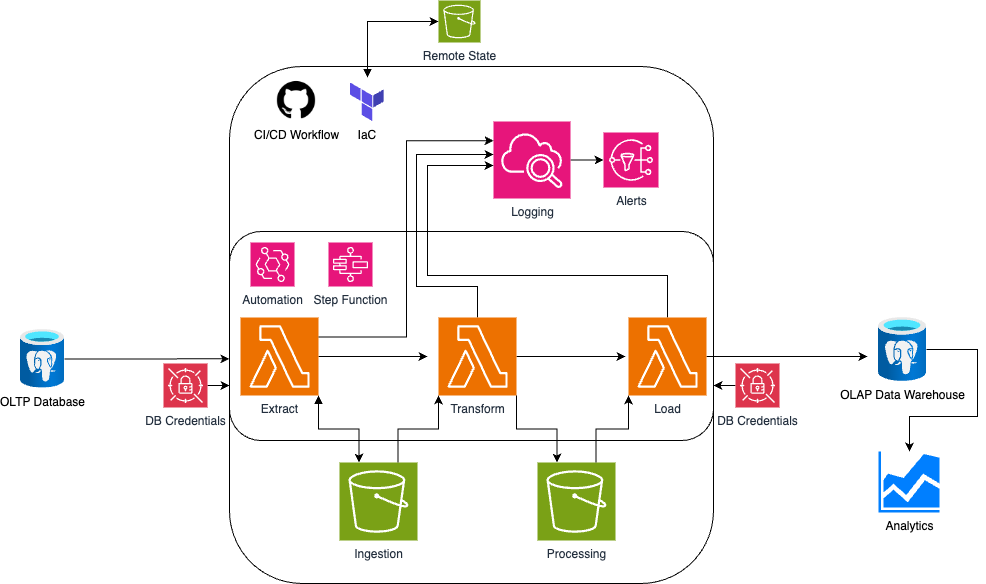

The diagram above was exported from draw.io. Its source (the exported page's mxGraphModel, read from the mxfile embedded in the PNG):
<mxGraphModel dx="911" dy="581" grid="1" gridSize="11" guides="1" tooltips="1" connect="1" arrows="1" fold="1" page="1" pageScale="1" pageWidth="1169" pageHeight="827" background="#ffffff" math="0" shadow="0">
  <root>
    <mxCell id="0" />
    <mxCell id="1" parent="0" />
    <mxCell id="8mL5tjnSaltWUIvNLVLi-50" value="" style="rounded=1;whiteSpace=wrap;html=1;fillColor=none;" vertex="1" parent="1">
      <mxGeometry x="297" y="121" width="484" height="517" as="geometry" />
    </mxCell>
    <mxCell id="8mL5tjnSaltWUIvNLVLi-35" value="" style="rounded=1;whiteSpace=wrap;html=1;fillColor=none;" vertex="1" parent="1">
      <mxGeometry x="297" y="286" width="484" height="209" as="geometry" />
    </mxCell>
    <mxCell id="8mL5tjnSaltWUIvNLVLi-1" value="Ingestion" style="sketch=0;points=[[0,0,0],[0.25,0,0],[0.5,0,0],[0.75,0,0],[1,0,0],[0,1,0],[0.25,1,0],[0.5,1,0],[0.75,1,0],[1,1,0],[0,0.25,0],[0,0.5,0],[0,0.75,0],[1,0.25,0],[1,0.5,0],[1,0.75,0]];outlineConnect=0;fontColor=#232F3E;fillColor=#7AA116;strokeColor=#ffffff;dashed=0;verticalLabelPosition=bottom;verticalAlign=top;align=center;html=1;fontSize=12;fontStyle=0;aspect=fixed;shape=mxgraph.aws4.resourceIcon;resIcon=mxgraph.aws4.s3;" vertex="1" parent="1">
      <mxGeometry x="407" y="517" width="78" height="78" as="geometry" />
    </mxCell>
    <mxCell id="8mL5tjnSaltWUIvNLVLi-24" style="edgeStyle=orthogonalEdgeStyle;rounded=0;orthogonalLoop=1;jettySize=auto;html=1;exitX=1;exitY=0.5;exitDx=0;exitDy=0;exitPerimeter=0;" edge="1" parent="1" source="8mL5tjnSaltWUIvNLVLi-3">
      <mxGeometry relative="1" as="geometry">
        <mxPoint x="495" y="411" as="targetPoint" />
      </mxGeometry>
    </mxCell>
    <mxCell id="8mL5tjnSaltWUIvNLVLi-3" value="Extract" style="sketch=0;points=[[0,0,0],[0.25,0,0],[0.5,0,0],[0.75,0,0],[1,0,0],[0,1,0],[0.25,1,0],[0.5,1,0],[0.75,1,0],[1,1,0],[0,0.25,0],[0,0.5,0],[0,0.75,0],[1,0.25,0],[1,0.5,0],[1,0.75,0]];outlineConnect=0;fontColor=#232F3E;fillColor=#ED7100;strokeColor=#ffffff;dashed=0;verticalLabelPosition=bottom;verticalAlign=top;align=center;html=1;fontSize=12;fontStyle=0;aspect=fixed;shape=mxgraph.aws4.resourceIcon;resIcon=mxgraph.aws4.lambda;" vertex="1" parent="1">
      <mxGeometry x="308" y="372" width="78" height="78" as="geometry" />
    </mxCell>
    <mxCell id="8mL5tjnSaltWUIvNLVLi-52" style="edgeStyle=orthogonalEdgeStyle;rounded=0;orthogonalLoop=1;jettySize=auto;html=1;exitX=1;exitY=0.5;exitDx=0;exitDy=0;exitPerimeter=0;" edge="1" parent="1" source="8mL5tjnSaltWUIvNLVLi-4" target="8mL5tjnSaltWUIvNLVLi-6">
      <mxGeometry relative="1" as="geometry" />
    </mxCell>
    <mxCell id="8mL5tjnSaltWUIvNLVLi-4" value="Logging" style="sketch=0;points=[[0,0,0],[0.25,0,0],[0.5,0,0],[0.75,0,0],[1,0,0],[0,1,0],[0.25,1,0],[0.5,1,0],[0.75,1,0],[1,1,0],[0,0.25,0],[0,0.5,0],[0,0.75,0],[1,0.25,0],[1,0.5,0],[1,0.75,0]];points=[[0,0,0],[0.25,0,0],[0.5,0,0],[0.75,0,0],[1,0,0],[0,1,0],[0.25,1,0],[0.5,1,0],[0.75,1,0],[1,1,0],[0,0.25,0],[0,0.5,0],[0,0.75,0],[1,0.25,0],[1,0.5,0],[1,0.75,0]];outlineConnect=0;fontColor=#232F3E;fillColor=#E7157B;strokeColor=#ffffff;dashed=0;verticalLabelPosition=bottom;verticalAlign=top;align=center;html=1;fontSize=12;fontStyle=0;aspect=fixed;shape=mxgraph.aws4.resourceIcon;resIcon=mxgraph.aws4.cloudwatch_2;" vertex="1" parent="1">
      <mxGeometry x="561" y="176" width="77" height="77" as="geometry" />
    </mxCell>
    <mxCell id="8mL5tjnSaltWUIvNLVLi-6" value="Alerts" style="sketch=0;points=[[0,0,0],[0.25,0,0],[0.5,0,0],[0.75,0,0],[1,0,0],[0,1,0],[0.25,1,0],[0.5,1,0],[0.75,1,0],[1,1,0],[0,0.25,0],[0,0.5,0],[0,0.75,0],[1,0.25,0],[1,0.5,0],[1,0.75,0]];outlineConnect=0;fontColor=#232F3E;fillColor=#E7157B;strokeColor=#ffffff;dashed=0;verticalLabelPosition=bottom;verticalAlign=top;align=center;html=1;fontSize=12;fontStyle=0;aspect=fixed;shape=mxgraph.aws4.resourceIcon;resIcon=mxgraph.aws4.sns;" vertex="1" parent="1">
      <mxGeometry x="671" y="187" width="55" height="55" as="geometry" />
    </mxCell>
    <mxCell id="8mL5tjnSaltWUIvNLVLi-26" style="edgeStyle=orthogonalEdgeStyle;rounded=0;orthogonalLoop=1;jettySize=auto;html=1;" edge="1" parent="1" source="8mL5tjnSaltWUIvNLVLi-7">
      <mxGeometry relative="1" as="geometry">
        <mxPoint x="297" y="413.33500000000004" as="targetPoint" />
      </mxGeometry>
    </mxCell>
    <mxCell id="8mL5tjnSaltWUIvNLVLi-7" value="OLTP Database" style="image;aspect=fixed;html=1;points=[];align=center;fontSize=12;image=img/lib/azure2/databases/Azure_Database_PostgreSQL_Server.svg;" vertex="1" parent="1">
      <mxGeometry x="88" y="384" width="44" height="58.67" as="geometry" />
    </mxCell>
    <mxCell id="8mL5tjnSaltWUIvNLVLi-8" value="IaC" style="shape=image;verticalLabelPosition=bottom;labelBackgroundColor=default;verticalAlign=top;aspect=fixed;imageAspect=0;editableCssRules=.*;image=data:image/svg+xml,(base64 omitted: 500 chars);" vertex="1" parent="1">
      <mxGeometry x="418" y="137.5" width="33.85" height="38.5" as="geometry" />
    </mxCell>
    <mxCell id="8mL5tjnSaltWUIvNLVLi-9" value="CI/CD Workflow" style="shape=image;html=1;verticalAlign=top;verticalLabelPosition=bottom;labelBackgroundColor=#ffffff;imageAspect=0;aspect=fixed;image=https://cdn1.iconfinder.com/data/icons/picons-social/57/github_rounded-128.png" vertex="1" parent="1">
      <mxGeometry x="342" y="132" width="44" height="44" as="geometry" />
    </mxCell>
    <mxCell id="8mL5tjnSaltWUIvNLVLi-10" value="Automation" style="sketch=0;points=[[0,0,0],[0.25,0,0],[0.5,0,0],[0.75,0,0],[1,0,0],[0,1,0],[0.25,1,0],[0.5,1,0],[0.75,1,0],[1,1,0],[0,0.25,0],[0,0.5,0],[0,0.75,0],[1,0.25,0],[1,0.5,0],[1,0.75,0]];outlineConnect=0;fontColor=#232F3E;fillColor=#E7157B;strokeColor=#ffffff;dashed=0;verticalLabelPosition=bottom;verticalAlign=top;align=center;html=1;fontSize=12;fontStyle=0;aspect=fixed;shape=mxgraph.aws4.resourceIcon;resIcon=mxgraph.aws4.eventbridge;" vertex="1" parent="1">
      <mxGeometry x="318" y="297" width="44" height="44" as="geometry" />
    </mxCell>
    <mxCell id="8mL5tjnSaltWUIvNLVLi-11" value="Step Function" style="sketch=0;points=[[0,0,0],[0.25,0,0],[0.5,0,0],[0.75,0,0],[1,0,0],[0,1,0],[0.25,1,0],[0.5,1,0],[0.75,1,0],[1,1,0],[0,0.25,0],[0,0.5,0],[0,0.75,0],[1,0.25,0],[1,0.5,0],[1,0.75,0]];outlineConnect=0;fontColor=#232F3E;fillColor=#E7157B;strokeColor=#ffffff;dashed=0;verticalLabelPosition=bottom;verticalAlign=top;align=center;html=1;fontSize=12;fontStyle=0;aspect=fixed;shape=mxgraph.aws4.resourceIcon;resIcon=mxgraph.aws4.step_functions;" vertex="1" parent="1">
      <mxGeometry x="396" y="297" width="44" height="44" as="geometry" />
    </mxCell>
    <mxCell id="8mL5tjnSaltWUIvNLVLi-23" style="edgeStyle=orthogonalEdgeStyle;rounded=0;orthogonalLoop=1;jettySize=auto;html=1;" edge="1" parent="1" source="8mL5tjnSaltWUIvNLVLi-12">
      <mxGeometry relative="1" as="geometry">
        <mxPoint x="297" y="440" as="targetPoint" />
      </mxGeometry>
    </mxCell>
    <mxCell id="8mL5tjnSaltWUIvNLVLi-12" value="DB Credentials" style="sketch=0;points=[[0,0,0],[0.25,0,0],[0.5,0,0],[0.75,0,0],[1,0,0],[0,1,0],[0.25,1,0],[0.5,1,0],[0.75,1,0],[1,1,0],[0,0.25,0],[0,0.5,0],[0,0.75,0],[1,0.25,0],[1,0.5,0],[1,0.75,0]];outlineConnect=0;fontColor=#232F3E;fillColor=#DD344C;strokeColor=#ffffff;dashed=0;verticalLabelPosition=bottom;verticalAlign=top;align=center;html=1;fontSize=12;fontStyle=0;aspect=fixed;shape=mxgraph.aws4.resourceIcon;resIcon=mxgraph.aws4.secrets_manager;" vertex="1" parent="1">
      <mxGeometry x="231" y="418" width="44" height="44" as="geometry" />
    </mxCell>
    <mxCell id="8mL5tjnSaltWUIvNLVLi-25" style="edgeStyle=orthogonalEdgeStyle;rounded=0;orthogonalLoop=1;jettySize=auto;html=1;exitX=1;exitY=0.5;exitDx=0;exitDy=0;exitPerimeter=0;" edge="1" parent="1" source="8mL5tjnSaltWUIvNLVLi-14">
      <mxGeometry relative="1" as="geometry">
        <mxPoint x="693" y="411" as="targetPoint" />
      </mxGeometry>
    </mxCell>
    <mxCell id="8mL5tjnSaltWUIvNLVLi-47" style="edgeStyle=orthogonalEdgeStyle;rounded=0;orthogonalLoop=1;jettySize=auto;html=1;exitX=0.5;exitY=0;exitDx=0;exitDy=0;exitPerimeter=0;" edge="1" parent="1" source="8mL5tjnSaltWUIvNLVLi-14" target="8mL5tjnSaltWUIvNLVLi-4">
      <mxGeometry relative="1" as="geometry">
        <mxPoint x="545" y="215" as="targetPoint" />
        <Array as="points">
          <mxPoint x="545" y="341" />
          <mxPoint x="484" y="341" />
          <mxPoint x="484" y="209" />
        </Array>
      </mxGeometry>
    </mxCell>
    <mxCell id="8mL5tjnSaltWUIvNLVLi-14" value="Transform" style="sketch=0;points=[[0,0,0],[0.25,0,0],[0.5,0,0],[0.75,0,0],[1,0,0],[0,1,0],[0.25,1,0],[0.5,1,0],[0.75,1,0],[1,1,0],[0,0.25,0],[0,0.5,0],[0,0.75,0],[1,0.25,0],[1,0.5,0],[1,0.75,0]];outlineConnect=0;fontColor=#232F3E;fillColor=#ED7100;strokeColor=#ffffff;dashed=0;verticalLabelPosition=bottom;verticalAlign=top;align=center;html=1;fontSize=12;fontStyle=0;aspect=fixed;shape=mxgraph.aws4.resourceIcon;resIcon=mxgraph.aws4.lambda;" vertex="1" parent="1">
      <mxGeometry x="506" y="372" width="78" height="78" as="geometry" />
    </mxCell>
    <mxCell id="8mL5tjnSaltWUIvNLVLi-15" value="Processing" style="sketch=0;points=[[0,0,0],[0.25,0,0],[0.5,0,0],[0.75,0,0],[1,0,0],[0,1,0],[0.25,1,0],[0.5,1,0],[0.75,1,0],[1,1,0],[0,0.25,0],[0,0.5,0],[0,0.75,0],[1,0.25,0],[1,0.5,0],[1,0.75,0]];outlineConnect=0;fontColor=#232F3E;fillColor=#7AA116;strokeColor=#ffffff;dashed=0;verticalLabelPosition=bottom;verticalAlign=top;align=center;html=1;fontSize=12;fontStyle=0;aspect=fixed;shape=mxgraph.aws4.resourceIcon;resIcon=mxgraph.aws4.s3;" vertex="1" parent="1">
      <mxGeometry x="605" y="517" width="78" height="78" as="geometry" />
    </mxCell>
    <mxCell id="8mL5tjnSaltWUIvNLVLi-27" style="edgeStyle=orthogonalEdgeStyle;rounded=0;orthogonalLoop=1;jettySize=auto;html=1;" edge="1" parent="1" source="8mL5tjnSaltWUIvNLVLi-16">
      <mxGeometry relative="1" as="geometry">
        <mxPoint x="935" y="411" as="targetPoint" />
      </mxGeometry>
    </mxCell>
    <mxCell id="8mL5tjnSaltWUIvNLVLi-48" style="edgeStyle=orthogonalEdgeStyle;rounded=0;orthogonalLoop=1;jettySize=auto;html=1;" edge="1" parent="1" source="8mL5tjnSaltWUIvNLVLi-16" target="8mL5tjnSaltWUIvNLVLi-4">
      <mxGeometry relative="1" as="geometry">
        <mxPoint x="498" y="209" as="targetPoint" />
        <mxPoint x="672" y="372" as="sourcePoint" />
        <Array as="points">
          <mxPoint x="735" y="330" />
          <mxPoint x="495" y="330" />
          <mxPoint x="495" y="220" />
        </Array>
      </mxGeometry>
    </mxCell>
    <mxCell id="8mL5tjnSaltWUIvNLVLi-16" value="Load" style="sketch=0;points=[[0,0,0],[0.25,0,0],[0.5,0,0],[0.75,0,0],[1,0,0],[0,1,0],[0.25,1,0],[0.5,1,0],[0.75,1,0],[1,1,0],[0,0.25,0],[0,0.5,0],[0,0.75,0],[1,0.25,0],[1,0.5,0],[1,0.75,0]];outlineConnect=0;fontColor=#232F3E;fillColor=#ED7100;strokeColor=#ffffff;dashed=0;verticalLabelPosition=bottom;verticalAlign=top;align=center;html=1;fontSize=12;fontStyle=0;aspect=fixed;shape=mxgraph.aws4.resourceIcon;resIcon=mxgraph.aws4.lambda;" vertex="1" parent="1">
      <mxGeometry x="696" y="372" width="78" height="78" as="geometry" />
    </mxCell>
    <mxCell id="8mL5tjnSaltWUIvNLVLi-45" style="edgeStyle=orthogonalEdgeStyle;rounded=0;orthogonalLoop=1;jettySize=auto;html=1;" edge="1" parent="1" source="8mL5tjnSaltWUIvNLVLi-17">
      <mxGeometry relative="1" as="geometry">
        <mxPoint x="977" y="506" as="targetPoint" />
        <Array as="points">
          <mxPoint x="1045" y="404" />
          <mxPoint x="1045" y="471" />
          <mxPoint x="977" y="471" />
        </Array>
      </mxGeometry>
    </mxCell>
    <mxCell id="8mL5tjnSaltWUIvNLVLi-17" value="OLAP Data Warehouse" style="image;aspect=fixed;html=1;points=[];align=center;fontSize=12;image=img/lib/azure2/databases/Azure_Database_PostgreSQL_Server.svg;" vertex="1" parent="1">
      <mxGeometry x="946" y="372" width="48" height="64" as="geometry" />
    </mxCell>
    <mxCell id="8mL5tjnSaltWUIvNLVLi-19" value="Remote State" style="sketch=0;points=[[0,0,0],[0.25,0,0],[0.5,0,0],[0.75,0,0],[1,0,0],[0,1,0],[0.25,1,0],[0.5,1,0],[0.75,1,0],[1,1,0],[0,0.25,0],[0,0.5,0],[0,0.75,0],[1,0.25,0],[1,0.5,0],[1,0.75,0]];outlineConnect=0;fontColor=#232F3E;fillColor=#7AA116;strokeColor=#ffffff;dashed=0;verticalLabelPosition=bottom;verticalAlign=top;align=center;html=1;fontSize=12;fontStyle=0;aspect=fixed;shape=mxgraph.aws4.resourceIcon;resIcon=mxgraph.aws4.s3;" vertex="1" parent="1">
      <mxGeometry x="506" y="55" width="42" height="42" as="geometry" />
    </mxCell>
    <mxCell id="8mL5tjnSaltWUIvNLVLi-28" style="edgeStyle=orthogonalEdgeStyle;rounded=0;orthogonalLoop=1;jettySize=auto;html=1;" edge="1" parent="1" source="8mL5tjnSaltWUIvNLVLi-20">
      <mxGeometry relative="1" as="geometry">
        <mxPoint x="781" y="440" as="targetPoint" />
      </mxGeometry>
    </mxCell>
    <mxCell id="8mL5tjnSaltWUIvNLVLi-20" value="DB Credentials" style="sketch=0;points=[[0,0,0],[0.25,0,0],[0.5,0,0],[0.75,0,0],[1,0,0],[0,1,0],[0.25,1,0],[0.5,1,0],[0.75,1,0],[1,1,0],[0,0.25,0],[0,0.5,0],[0,0.75,0],[1,0.25,0],[1,0.5,0],[1,0.75,0]];outlineConnect=0;fontColor=#232F3E;fillColor=#DD344C;strokeColor=#ffffff;dashed=0;verticalLabelPosition=bottom;verticalAlign=top;align=center;html=1;fontSize=12;fontStyle=0;aspect=fixed;shape=mxgraph.aws4.resourceIcon;resIcon=mxgraph.aws4.secrets_manager;" vertex="1" parent="1">
      <mxGeometry x="803" y="418" width="44" height="44" as="geometry" />
    </mxCell>
    <mxCell id="8mL5tjnSaltWUIvNLVLi-40" style="edgeStyle=orthogonalEdgeStyle;rounded=0;orthogonalLoop=1;jettySize=auto;html=1;exitX=1;exitY=1;exitDx=0;exitDy=0;exitPerimeter=0;entryX=0.25;entryY=0;entryDx=0;entryDy=0;entryPerimeter=0;strokeColor=default;startArrow=block;startFill=1;" edge="1" parent="1" source="8mL5tjnSaltWUIvNLVLi-3" target="8mL5tjnSaltWUIvNLVLi-1">
      <mxGeometry relative="1" as="geometry" />
    </mxCell>
    <mxCell id="8mL5tjnSaltWUIvNLVLi-41" style="edgeStyle=orthogonalEdgeStyle;rounded=0;orthogonalLoop=1;jettySize=auto;html=1;exitX=0.75;exitY=0;exitDx=0;exitDy=0;exitPerimeter=0;entryX=0;entryY=1;entryDx=0;entryDy=0;entryPerimeter=0;" edge="1" parent="1" source="8mL5tjnSaltWUIvNLVLi-1" target="8mL5tjnSaltWUIvNLVLi-14">
      <mxGeometry relative="1" as="geometry" />
    </mxCell>
    <mxCell id="8mL5tjnSaltWUIvNLVLi-42" style="edgeStyle=orthogonalEdgeStyle;rounded=0;orthogonalLoop=1;jettySize=auto;html=1;exitX=1;exitY=1;exitDx=0;exitDy=0;exitPerimeter=0;entryX=0.25;entryY=0;entryDx=0;entryDy=0;entryPerimeter=0;" edge="1" parent="1" source="8mL5tjnSaltWUIvNLVLi-14" target="8mL5tjnSaltWUIvNLVLi-15">
      <mxGeometry relative="1" as="geometry" />
    </mxCell>
    <mxCell id="8mL5tjnSaltWUIvNLVLi-43" style="edgeStyle=orthogonalEdgeStyle;rounded=0;orthogonalLoop=1;jettySize=auto;html=1;exitX=0.75;exitY=0;exitDx=0;exitDy=0;exitPerimeter=0;entryX=0;entryY=1;entryDx=0;entryDy=0;entryPerimeter=0;" edge="1" parent="1" source="8mL5tjnSaltWUIvNLVLi-15" target="8mL5tjnSaltWUIvNLVLi-16">
      <mxGeometry relative="1" as="geometry" />
    </mxCell>
    <mxCell id="8mL5tjnSaltWUIvNLVLi-46" style="edgeStyle=orthogonalEdgeStyle;rounded=0;orthogonalLoop=1;jettySize=auto;html=1;exitX=1;exitY=0.25;exitDx=0;exitDy=0;exitPerimeter=0;entryX=0;entryY=0.25;entryDx=0;entryDy=0;entryPerimeter=0;" edge="1" parent="1" source="8mL5tjnSaltWUIvNLVLi-3" target="8mL5tjnSaltWUIvNLVLi-4">
      <mxGeometry relative="1" as="geometry">
        <Array as="points">
          <mxPoint x="474" y="391" />
          <mxPoint x="474" y="195" />
        </Array>
      </mxGeometry>
    </mxCell>
    <mxCell id="8mL5tjnSaltWUIvNLVLi-51" style="edgeStyle=orthogonalEdgeStyle;rounded=0;orthogonalLoop=1;jettySize=auto;html=1;entryX=0;entryY=0.5;entryDx=0;entryDy=0;entryPerimeter=0;startArrow=block;startFill=1;" edge="1" parent="1" target="8mL5tjnSaltWUIvNLVLi-19">
      <mxGeometry relative="1" as="geometry">
        <mxPoint x="435" y="132" as="sourcePoint" />
        <Array as="points">
          <mxPoint x="435" y="132" />
          <mxPoint x="435" y="76" />
        </Array>
      </mxGeometry>
    </mxCell>
    <mxCell id="8mL5tjnSaltWUIvNLVLi-53" value="Analytics" style="sketch=0;aspect=fixed;pointerEvents=1;shadow=0;dashed=0;html=1;strokeColor=none;labelPosition=center;verticalLabelPosition=bottom;verticalAlign=top;align=center;fillColor=#007FFF;shape=mxgraph.mscae.general.graph" vertex="1" parent="1">
      <mxGeometry x="946" y="506" width="61" height="61" as="geometry" />
    </mxCell>
  </root>
</mxGraphModel>